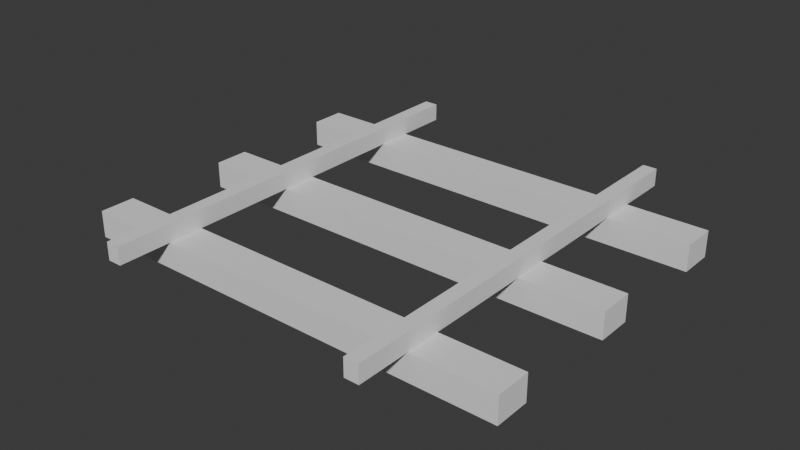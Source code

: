 # Source: rail.blend  (saved by Blender 5.0.119; exported with 4.5.12 LTS)
import bpy
from mathutils import Matrix  # noqa: F401  (used for matrix-valued properties, if any)

bpy.ops.wm.read_factory_settings(use_empty=True)
scene = bpy.context.scene
scene.name = 'Scene'

# ---- collections
col_collection = bpy.data.collections.new('Collection'); scene.collection.children.link(col_collection)

# ---- world
world_world = bpy.data.worlds.new('World'); scene.world = world_world
world_world.use_nodes = True; world_world.node_tree.nodes.clear()
_N = world_world.node_tree.nodes; _L = world_world.node_tree.links
n0 = _N.new('ShaderNodeOutputWorld'); n0.name = 'World Output'; n0.location = (200, 100)
n1 = _N.new('ShaderNodeBackground'); n1.name = 'Background'; n1.location = (-200, 100)
n1.inputs[0].default_value = (0.05088, 0.05088, 0.05088, 1.0)
_L.new(n1.outputs[0], n0.inputs[0])
n0.is_active_output = True
world_world.color = (0.05088, 0.05088, 0.05088)
world_world.sun_shadow_jitter_overblur = 0.0

# ---- meshes
me_cube_001 = bpy.data.meshes.new('Cube.001')
me_cube_001.from_pydata([(-1.25, -0.1, -0.075), (-1.25, -0.1, 0.075), (-1.25, 0.1, -0.075), (-1.25, 0.1, 0.075), (1.25, -0.1, -0.075), (1.25, -0.1, 0.075), (1.25, 0.1, -0.075), (1.25, 0.1, 0.075)], [], [(0, 1, 3, 2), (2, 3, 7, 6), (6, 7, 5, 4), (4, 5, 1, 0), (2, 6, 4, 0), (7, 3, 1, 5)])
_uv = me_cube_001.uv_layers.new(name='UVMap')
_uv.uv.foreach_set('vector', [0.375, 0.0, 0.625, 0.0, 0.625, 0.25, 0.375, 0.25, 0.375, 0.25, 0.625, 0.25, 0.625, 0.5, 0.375, 0.5, 0.375, 0.5, 0.625, 0.5, 0.625, 0.75, 0.375, 0.75, 0.375, 0.75, 0.625, 0.75, 0.625, 1.0, 0.375, 1.0, 0.125, 0.5, 0.375, 0.5, 0.375, 0.75, 0.125, 0.75, 0.625, 0.5, 0.875, 0.5, 0.875, 0.75, 0.625, 0.75])
me_cube_001.update()
me_cube_002 = bpy.data.meshes.new('Cube.002')
me_cube_002.from_pydata([(-1.25, -0.1, -0.075), (-1.25, -0.1, 0.075), (-1.25, 0.1, -0.075), (-1.25, 0.1, 0.075), (1.25, -0.1, -0.075), (1.25, -0.1, 0.075), (1.25, 0.1, -0.075), (1.25, 0.1, 0.075)], [], [(0, 1, 3, 2), (2, 3, 7, 6), (6, 7, 5, 4), (4, 5, 1, 0), (2, 6, 4, 0), (7, 3, 1, 5)])
_uv = me_cube_002.uv_layers.new(name='UVMap')
_uv.uv.foreach_set('vector', [0.375, 0.0, 0.625, 0.0, 0.625, 0.25, 0.375, 0.25, 0.375, 0.25, 0.625, 0.25, 0.625, 0.5, 0.375, 0.5, 0.375, 0.5, 0.625, 0.5, 0.625, 0.75, 0.375, 0.75, 0.375, 0.75, 0.625, 0.75, 0.625, 1.0, 0.375, 1.0, 0.125, 0.5, 0.375, 0.5, 0.375, 0.75, 0.125, 0.75, 0.625, 0.5, 0.875, 0.5, 0.875, 0.75, 0.625, 0.75])
me_cube_002.update()
me_cube_003 = bpy.data.meshes.new('Cube.003')
me_cube_003.from_pydata([(-1.25, -0.1, -0.075), (-1.25, -0.1, 0.075), (-1.25, 0.1, -0.075), (-1.25, 0.1, 0.075), (1.25, -0.1, -0.075), (1.25, -0.1, 0.075), (1.25, 0.1, -0.075), (1.25, 0.1, 0.075)], [], [(0, 1, 3, 2), (2, 3, 7, 6), (6, 7, 5, 4), (4, 5, 1, 0), (2, 6, 4, 0), (7, 3, 1, 5)])
_uv = me_cube_003.uv_layers.new(name='UVMap')
_uv.uv.foreach_set('vector', [0.375, 0.0, 0.625, 0.0, 0.625, 0.25, 0.375, 0.25, 0.375, 0.25, 0.625, 0.25, 0.625, 0.5, 0.375, 0.5, 0.375, 0.5, 0.625, 0.5, 0.625, 0.75, 0.375, 0.75, 0.375, 0.75, 0.625, 0.75, 0.625, 1.0, 0.375, 1.0, 0.125, 0.5, 0.375, 0.5, 0.375, 0.75, 0.125, 0.75, 0.625, 0.5, 0.875, 0.5, 0.875, 0.75, 0.625, 0.75])
me_cube_003.update()
me_cube_004 = bpy.data.meshes.new('Cube.004')
me_cube_004.from_pydata([(-1.0, -1.0, -1.0), (-1.0, -1.0, 1.0), (-1.0, 1.0, -1.0), (-1.0, 1.0, 1.0), (1.0, -1.0, -1.0), (1.0, -1.0, 1.0), (1.0, 1.0, -1.0), (1.0, 1.0, 1.0)], [], [(0, 1, 3, 2), (2, 3, 7, 6), (6, 7, 5, 4), (4, 5, 1, 0), (2, 6, 4, 0), (7, 3, 1, 5)])
_uv = me_cube_004.uv_layers.new(name='UVMap')
_uv.uv.foreach_set('vector', [0.375, 0.0, 0.625, 0.0, 0.625, 0.25, 0.375, 0.25, 0.375, 0.25, 0.625, 0.25, 0.625, 0.5, 0.375, 0.5, 0.375, 0.5, 0.625, 0.5, 0.625, 0.75, 0.375, 0.75, 0.375, 0.75, 0.625, 0.75, 0.625, 1.0, 0.375, 1.0, 0.125, 0.5, 0.375, 0.5, 0.375, 0.75, 0.125, 0.75, 0.625, 0.5, 0.875, 0.5, 0.875, 0.75, 0.625, 0.75])
me_cube_004.update()
me_cube_005 = bpy.data.meshes.new('Cube.005')
me_cube_005.from_pydata([(-1.0, -1.0, -1.0), (-1.0, -1.0, 1.0), (-1.0, 1.0, -1.0), (-1.0, 1.0, 1.0), (1.0, -1.0, -1.0), (1.0, -1.0, 1.0), (1.0, 1.0, -1.0), (1.0, 1.0, 1.0)], [], [(0, 1, 3, 2), (2, 3, 7, 6), (6, 7, 5, 4), (4, 5, 1, 0), (2, 6, 4, 0), (7, 3, 1, 5)])
_uv = me_cube_005.uv_layers.new(name='UVMap')
_uv.uv.foreach_set('vector', [0.375, 0.0, 0.625, 0.0, 0.625, 0.25, 0.375, 0.25, 0.375, 0.25, 0.625, 0.25, 0.625, 0.5, 0.375, 0.5, 0.375, 0.5, 0.625, 0.5, 0.625, 0.75, 0.375, 0.75, 0.375, 0.75, 0.625, 0.75, 0.625, 1.0, 0.375, 1.0, 0.125, 0.5, 0.375, 0.5, 0.375, 0.75, 0.125, 0.75, 0.625, 0.5, 0.875, 0.5, 0.875, 0.75, 0.625, 0.75])
me_cube_005.update()

# ---- objects
ob_track_module = bpy.data.objects.new('Track_Module', None)
ob_sleeper_1 = bpy.data.objects.new('Sleeper_1', me_cube_001)
ob_sleeper_2 = bpy.data.objects.new('Sleeper_2', me_cube_002)
ob_sleeper_3 = bpy.data.objects.new('Sleeper_3', me_cube_003)
ob_rail_left = bpy.data.objects.new('Rail_Left', me_cube_004)
ob_rail_right = bpy.data.objects.new('Rail_Right', me_cube_005)

# ---- transforms, parenting, visibility, modifiers, constraints
ob_track_module.location = (0.0, 0.0, 0.0)
ob_sleeper_1.parent = ob_track_module
ob_sleeper_1.location = (0.0, -0.8, 0.075)
ob_sleeper_2.parent = ob_track_module
ob_sleeper_2.location = (0.0, 0.0, 0.075)
ob_sleeper_3.parent = ob_track_module
ob_sleeper_3.location = (0.0, 0.8, 0.075)
ob_rail_left.parent = ob_track_module
ob_rail_left.location = (-0.75, 0.0, 0.2)
ob_rail_left.scale = (0.04, 1.2, 0.05)
ob_rail_right.parent = ob_track_module
ob_rail_right.location = (0.75, 0.0, 0.2)
ob_rail_right.scale = (0.04, 1.2, 0.05)

# ---- collection membership
col_collection.objects.link(ob_track_module)
col_collection.objects.link(ob_sleeper_1)
col_collection.objects.link(ob_sleeper_2)
col_collection.objects.link(ob_sleeper_3)
col_collection.objects.link(ob_rail_left)
col_collection.objects.link(ob_rail_right)

# ---- scene / render settings (as saved in the file)
scene.frame_start = 1; scene.frame_end = 250; scene.frame_set(1)
scene.render.engine = 'BLENDER_EEVEE_NEXT'
scene.render.bake_bias = 0.0
scene.render.bake_samples = 0
scene.cycles.sampling_pattern = 'TABULATED_SOBOL'
scene.eevee.use_volume_custom_range = False
bpy.context.view_layer.update()

# ---- added for rendering (the .blend has no active camera and no usable light): camera, sun
cam_auto = bpy.data.cameras.new('AutoCamera')
cam_auto.lens = 50.0
cam_auto.sensor_width = 36.0
cam_auto.clip_end = 1000.0
ob_auto_camera = bpy.data.objects.new('AutoCamera', cam_auto)
scene.collection.objects.link(ob_auto_camera)
ob_auto_camera.location = (3.21474, -3.85769, 2.69679)
ob_auto_camera.rotation_euler = (1.09748, -7.21219e-08, 0.694738)
scene.camera = ob_auto_camera
light_auto_sun = bpy.data.lights.new('AutoSun', 'SUN')
light_auto_sun.energy = 3.0
light_auto_sun.angle = 0.0523599
ob_auto_sun = bpy.data.objects.new('AutoSun', light_auto_sun)
scene.collection.objects.link(ob_auto_sun)
ob_auto_sun.rotation_euler = (0.872665, 0.174533, 0.523599)
bpy.context.view_layer.update()
